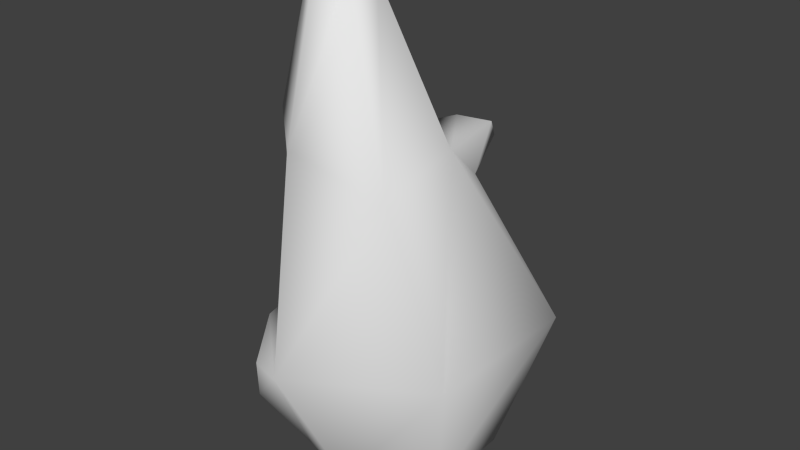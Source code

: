 # Source: hexarock05.blend  (saved by Blender 2.69.0; exported with 4.5.12 LTS)
import bpy
from mathutils import Matrix  # noqa: F401  (used for matrix-valued properties, if any)

bpy.ops.wm.read_factory_settings(use_empty=True)
scene = bpy.context.scene
scene.name = 'Scene'

# ---- collections
col_collection_1 = bpy.data.collections.new('Collection 1'); scene.collection.children.link(col_collection_1)

# ---- world
world_world = bpy.data.worlds.new('World'); scene.world = world_world
world_world.color = (0.05088, 0.05088, 0.05088)
world_world.use_sun_shadow = False
world_world.sun_shadow_jitter_overblur = 0.0
world_world.cycles.sampling_method = 'MANUAL'
world_world.cycles.sample_map_resolution = 256

# ---- meshes
me_cylinder_001 = bpy.data.meshes.new('Cylinder.001')
me_cylinder_001.from_pydata([(-1.234e-05, -7.868e-08, -1.8), (1.559, -3.934e-08, -0.9), (1.559, 3.934e-08, 0.9), (-1.234e-05, 7.868e-08, 1.8), (-1.559, 3.934e-08, 0.9), (-1.559, -3.934e-08, -0.9), (0.5579, 3.14, -2.06), (2.587, 3.118, -1.202), (2.265, 2.835, 1.695), (-0.362, 2.733, 3.083), (-1.95, 2.943, 0.8865), (-1.644, 3.257, -1.297), (0.007386, 6.479, -0.5963), (1.152, 6.484, 0.1807), (1.518, 6.407, 2.336), (-0.4217, 6.794, 2.442), (-1.567, 6.971, 1.394), (-1.337, 6.818, 0.06044), (0.01305, 9.402, 1.004), (0.5771, 9.579, 1.349), (0.4688, 9.584, 1.901), (-0.1295, 9.511, 2.034), (-0.5963, 9.408, 1.657), (-0.564, 9.277, 1.174), (-0.07553, 9.869, 1.51), (0.7674, 3.837, -1.789), (1.773, 3.781, -1.127), (0.4821, 5.983, -1.019), (1.256, 5.879, -0.3902), (-1.558, 7.516, 1.226), (-1.416, 7.435, 0.4228), (-0.9625, 9.009, 1.39), (-0.9205, 8.964, 1.097), (-0.6242, 0.589, 1.998), (-1.488, 0.5985, 1.398), (-1.042, 1.979, 2.832), (-1.765, 2.2, 1.654), (0.5758, 6.701, -0.7294), (1.246, 6.718, -0.8321), (0.8222, 6.458, -0.949), (1.2, 6.406, -1.002), (-1.127, 2.595, 2.788), (-1.845, 2.836, 1.737), (-1.308, 2.421, 2.517), (-1.741, 2.48, 2.056)], [], [(0, 5, 11, 6), (5, 4, 10, 11), (3, 9, 35, 33), (3, 2, 8, 9), (2, 1, 7, 8), (1, 0, 6, 7), (6, 11, 17, 12), (11, 10, 16, 17), (10, 9, 15, 16), (9, 8, 14, 15), (8, 7, 13, 14), (13, 7, 26, 28), (12, 17, 23, 18), (16, 22, 31, 29), (16, 15, 21, 22), (15, 14, 20, 21), (14, 13, 19, 20), (13, 12, 18, 19), (18, 23, 24), (23, 22, 24), (22, 21, 24), (21, 20, 24), (20, 19, 24), (19, 18, 24), (26, 25, 27, 28), (6, 12, 27, 25), (27, 12, 37, 39), (7, 6, 25, 26), (30, 29, 31, 32), (23, 17, 30, 32), (22, 23, 32, 31), (17, 16, 29, 30), (34, 33, 35, 36), (10, 4, 34, 36), (10, 36, 44, 42), (4, 3, 33, 34), (37, 38, 40, 39), (13, 28, 40, 38), (28, 27, 39, 40), (12, 13, 38, 37), (41, 42, 44, 43), (35, 9, 41, 43), (36, 35, 43, 44), (9, 10, 42, 41)])
me_cylinder_001.polygons.foreach_set('use_smooth', [True] * 44)
_uv = me_cylinder_001.uv_layers.new(name='UVMap')
_uv.uv.foreach_set('vector', [0.07387, 1.047, 0.0001245, 1.032, 0.0, 0.6823, 0.1186, 0.8044, 0.4533, 0.03382, 0.5729, 0.02101, 0.562, 0.4119, 0.4514, 0.3856, 0.7634, 0.004098, 0.8079, 0.3892, 0.7411, 0.2743, 0.729, 0.08417, 0.7634, 0.004098, 0.8343, 0.0, 0.9032, 0.2992, 0.8079, 0.3892, 0.3818, 1.07, 0.2647, 1.066, 0.3228, 0.8252, 0.4514, 0.7702, 0.2647, 1.066, 0.07387, 1.047, 0.1186, 0.8044, 0.3228, 0.8252, 0.1186, 0.8044, 0.0, 0.6823, 0.1506, 0.3087, 0.1885, 0.3944, 0.4514, 0.3856, 0.562, 0.4119, 0.7234, 0.7293, 0.6021, 0.7548, 0.562, 0.4119, 0.8079, 0.3892, 0.8078, 0.694, 0.7234, 0.7293, 0.8079, 0.3892, 0.9032, 0.2992, 0.9032, 0.6714, 0.8078, 0.694, 0.4514, 0.7702, 0.3228, 0.8252, 0.3776, 0.381, 0.4514, 0.3931, 0.3776, 0.381, 0.3228, 0.8252, 0.2843, 0.7441, 0.326, 0.5146, 0.1885, 0.3944, 0.1506, 0.3087, 0.3134, 0.05713, 0.3525, 0.04952, 0.7234, 0.7293, 0.7952, 1.015, 0.7428, 0.9771, 0.7046, 0.8009, 0.7234, 0.7293, 0.8078, 0.694, 0.8603, 1.021, 0.7952, 1.015, 0.8078, 0.694, 0.9032, 0.6714, 0.9024, 1.025, 0.8603, 1.021, 0.4514, 0.3931, 0.3776, 0.381, 0.4246, 0.03764, 0.4514, 0.0374, 0.3776, 0.381, 0.1885, 0.3944, 0.3525, 0.04952, 0.4246, 0.03764, 1.0, 0.02581, 0.993, 0.0905, 0.965, 0.04695, 0.993, 0.0905, 0.9491, 0.1056, 0.965, 0.04695, 0.9491, 0.1056, 0.9032, 0.0659, 0.965, 0.04695, 0.9032, 0.0659, 0.9043, 0.0, 0.965, 0.04695, 0.9716, 0.5092, 0.9716, 0.5676, 0.9032, 0.5441, 0.4246, 0.03764, 0.3525, 0.04952, 0.3827, 0.0, 0.2843, 0.7441, 0.169, 0.742, 0.2185, 0.5164, 0.326, 0.5146, 0.1186, 0.8044, 0.1885, 0.3944, 0.2185, 0.5164, 0.169, 0.742, 0.2185, 0.5164, 0.1885, 0.3944, 0.2377, 0.4136, 0.2544, 0.4579, 0.3228, 0.8252, 0.1186, 0.8044, 0.169, 0.742, 0.2843, 0.7441, 0.6253, 0.8188, 0.7046, 0.8009, 0.7428, 0.9771, 0.7265, 0.9742, 0.3134, 0.05713, 0.1506, 0.3087, 0.1735, 0.2428, 0.2749, 0.08657, 0.9491, 0.1056, 0.993, 0.0905, 1.0, 0.1263, 0.973, 0.1378, 0.6021, 0.7548, 0.7234, 0.7293, 0.7046, 0.8009, 0.6253, 0.8188, 0.6281, 0.1047, 0.729, 0.08417, 0.7411, 0.2743, 0.6069, 0.2871, 0.562, 0.4119, 0.5729, 0.02101, 0.6281, 0.1047, 0.6069, 0.2871, 0.562, 0.4119, 0.6069, 0.2871, 0.6486, 0.3386, 0.62, 0.3851, 0.5729, 0.02101, 0.7634, 0.004098, 0.729, 0.08417, 0.6281, 0.1047, 0.2377, 0.4136, 0.3225, 0.4045, 0.2976, 0.4596, 0.2544, 0.4579, 0.3776, 0.381, 0.326, 0.5146, 0.2976, 0.4596, 0.3225, 0.4045, 0.326, 0.5146, 0.2185, 0.5164, 0.2544, 0.4579, 0.2976, 0.4596, 0.9589, 0.359, 0.9589, 0.5092, 0.9032, 0.4652, 0.9032, 0.3917, 0.7436, 0.3771, 0.62, 0.3851, 0.6486, 0.3386, 0.7095, 0.3241, 0.7411, 0.2743, 0.8079, 0.3892, 0.7436, 0.3771, 0.7095, 0.3241, 0.6069, 0.2871, 0.7411, 0.2743, 0.7095, 0.3241, 0.6486, 0.3386, 0.9457, 0.1378, 0.9457, 0.359, 0.9032, 0.3042, 0.9032, 0.1893])
me_cylinder_001.use_remesh_preserve_volume = False
me_cylinder_001.use_remesh_preserve_attributes = False
me_cylinder_001.use_mirror_vertex_groups = False
me_cylinder_001.update()

# ---- objects
ob_cylinder = bpy.data.objects.new('Cylinder', me_cylinder_001)

# ---- transforms, parenting, visibility, modifiers, constraints
ob_cylinder.location = (0.0, 0.0, 0.0)
ob_cylinder.rotation_euler = (1.571, 0.0, 0.0)
ob_cylinder.lineart.crease_threshold = 0.0
_m = ob_cylinder.modifiers.new('Triangulate', 'TRIANGULATE')
_m.quad_method = 'BEAUTY'

# ---- collection membership
col_collection_1.objects.link(ob_cylinder)

# ---- scene / render settings (as saved in the file)
scene.frame_start = 1; scene.frame_end = 250; scene.frame_set(1)
scene.render.engine = 'BLENDER_EEVEE_NEXT'
scene.render.image_settings.compression = 90
scene.render.resolution_percentage = 50
scene.render.dither_intensity = 0.0
scene.cycles.use_denoising = False
scene.cycles.samples = 10
scene.cycles.sampling_pattern = 'TABULATED_SOBOL'
scene.cycles.light_sampling_threshold = 0.0
scene.cycles.use_adaptive_sampling = False
scene.cycles.use_light_tree = False
scene.cycles.blur_glossy = 0.0
scene.cycles.volume_bounces = 1
scene.cycles.pixel_filter_type = 'GAUSSIAN'
scene.cycles.sample_clamp_indirect = 0.0
scene.view_settings.view_transform = 'Standard'
bpy.context.view_layer.update()

# ---- added for rendering (the .blend has no active camera and no usable light): camera, sun
cam_auto = bpy.data.cameras.new('AutoCamera')
cam_auto.lens = 50.0
cam_auto.sensor_width = 36.0
cam_auto.clip_end = 1000.0
ob_auto_camera = bpy.data.objects.new('AutoCamera', cam_auto)
scene.collection.objects.link(ob_auto_camera)
ob_auto_camera.location = (11.4387, -13.8555, 13.8309)
ob_auto_camera.rotation_euler = (1.09748, -7.21219e-08, 0.694738)
scene.camera = ob_auto_camera
light_auto_sun = bpy.data.lights.new('AutoSun', 'SUN')
light_auto_sun.energy = 3.0
light_auto_sun.angle = 0.0523599
ob_auto_sun = bpy.data.objects.new('AutoSun', light_auto_sun)
scene.collection.objects.link(ob_auto_sun)
ob_auto_sun.rotation_euler = (0.872665, 0.174533, 0.523599)
bpy.context.view_layer.update()
